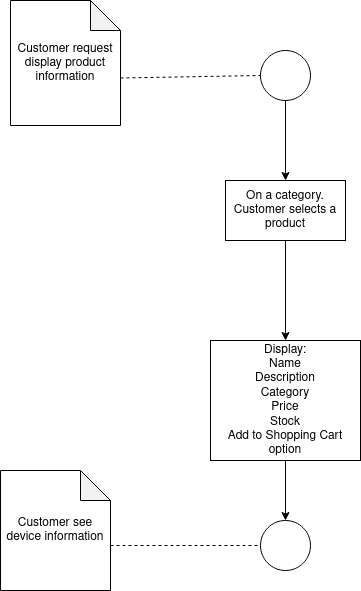

The diagram above was exported from draw.io. Its source (the exported page's mxGraphModel, read from the mxfile embedded in the PNG):
<mxGraphModel dx="554" dy="612" grid="1" gridSize="10" guides="1" tooltips="1" connect="1" arrows="1" fold="1" page="1" pageScale="1" pageWidth="827" pageHeight="1169" math="0" shadow="0">
  <root>
    <mxCell id="0" />
    <mxCell id="1" parent="0" />
    <mxCell id="8jDrOJ4q1PWokz8hstbI-1" value="Customer request display product information" style="shape=note;whiteSpace=wrap;html=1;backgroundOutline=1;darkOpacity=0.05;" vertex="1" parent="1">
      <mxGeometry x="130" y="80" width="110" height="125" as="geometry" />
    </mxCell>
    <mxCell id="8jDrOJ4q1PWokz8hstbI-2" value="" style="ellipse;whiteSpace=wrap;html=1;aspect=fixed;" vertex="1" parent="1">
      <mxGeometry x="380" y="130" width="50" height="50" as="geometry" />
    </mxCell>
    <mxCell id="8jDrOJ4q1PWokz8hstbI-3" value="On a category. Customer selects a product" style="rounded=0;whiteSpace=wrap;html=1;" vertex="1" parent="1">
      <mxGeometry x="345" y="260" width="120" height="60" as="geometry" />
    </mxCell>
    <mxCell id="8jDrOJ4q1PWokz8hstbI-4" value="&lt;div&gt;Display:&lt;/div&gt;&lt;div&gt;Name&lt;/div&gt;&lt;div&gt;Description&lt;/div&gt;&lt;div&gt;Category&lt;/div&gt;&lt;div&gt;Price&lt;/div&gt;&lt;div&gt;Stock&lt;br&gt;&lt;/div&gt;&lt;div&gt;Add to Shopping Cart option&lt;br&gt;&lt;/div&gt;" style="rounded=0;whiteSpace=wrap;html=1;" vertex="1" parent="1">
      <mxGeometry x="330" y="420" width="150" height="120" as="geometry" />
    </mxCell>
    <mxCell id="8jDrOJ4q1PWokz8hstbI-5" value="Customer see device information" style="shape=note;whiteSpace=wrap;html=1;backgroundOutline=1;darkOpacity=0.05;" vertex="1" parent="1">
      <mxGeometry x="120" y="550" width="110" height="120" as="geometry" />
    </mxCell>
    <mxCell id="8jDrOJ4q1PWokz8hstbI-7" value="" style="endArrow=none;dashed=1;html=1;rounded=0;entryX=0;entryY=0.5;entryDx=0;entryDy=0;exitX=0;exitY=0;exitDx=110;exitDy=77.5;exitPerimeter=0;" edge="1" parent="1" source="8jDrOJ4q1PWokz8hstbI-1" target="8jDrOJ4q1PWokz8hstbI-2">
      <mxGeometry width="50" height="50" relative="1" as="geometry">
        <mxPoint x="260" y="220" as="sourcePoint" />
        <mxPoint x="310" y="170" as="targetPoint" />
      </mxGeometry>
    </mxCell>
    <mxCell id="8jDrOJ4q1PWokz8hstbI-8" value="" style="endArrow=classic;html=1;rounded=0;exitX=0.5;exitY=1;exitDx=0;exitDy=0;entryX=0.5;entryY=0;entryDx=0;entryDy=0;" edge="1" parent="1" source="8jDrOJ4q1PWokz8hstbI-2" target="8jDrOJ4q1PWokz8hstbI-3">
      <mxGeometry width="50" height="50" relative="1" as="geometry">
        <mxPoint x="460" y="250" as="sourcePoint" />
        <mxPoint x="510" y="200" as="targetPoint" />
      </mxGeometry>
    </mxCell>
    <mxCell id="8jDrOJ4q1PWokz8hstbI-9" value="" style="endArrow=classic;html=1;rounded=0;exitX=0.5;exitY=1;exitDx=0;exitDy=0;entryX=0.5;entryY=0;entryDx=0;entryDy=0;" edge="1" parent="1" source="8jDrOJ4q1PWokz8hstbI-3" target="8jDrOJ4q1PWokz8hstbI-4">
      <mxGeometry width="50" height="50" relative="1" as="geometry">
        <mxPoint x="440" y="400" as="sourcePoint" />
        <mxPoint x="490" y="350" as="targetPoint" />
      </mxGeometry>
    </mxCell>
    <mxCell id="8jDrOJ4q1PWokz8hstbI-10" value="" style="endArrow=none;dashed=1;html=1;rounded=0;entryX=0;entryY=0.5;entryDx=0;entryDy=0;exitX=0;exitY=0;exitDx=110;exitDy=75;exitPerimeter=0;" edge="1" parent="1" source="8jDrOJ4q1PWokz8hstbI-5" target="8jDrOJ4q1PWokz8hstbI-12">
      <mxGeometry width="50" height="50" relative="1" as="geometry">
        <mxPoint x="250" y="550" as="sourcePoint" />
        <mxPoint x="300" y="500" as="targetPoint" />
      </mxGeometry>
    </mxCell>
    <mxCell id="8jDrOJ4q1PWokz8hstbI-12" value="" style="ellipse;whiteSpace=wrap;html=1;aspect=fixed;" vertex="1" parent="1">
      <mxGeometry x="380" y="600" width="50" height="50" as="geometry" />
    </mxCell>
    <mxCell id="8jDrOJ4q1PWokz8hstbI-13" value="" style="endArrow=classic;html=1;rounded=0;exitX=0.5;exitY=1;exitDx=0;exitDy=0;entryX=0.5;entryY=0;entryDx=0;entryDy=0;" edge="1" parent="1" source="8jDrOJ4q1PWokz8hstbI-4" target="8jDrOJ4q1PWokz8hstbI-12">
      <mxGeometry width="50" height="50" relative="1" as="geometry">
        <mxPoint x="450" y="540" as="sourcePoint" />
        <mxPoint x="500" y="490" as="targetPoint" />
      </mxGeometry>
    </mxCell>
  </root>
</mxGraphModel>